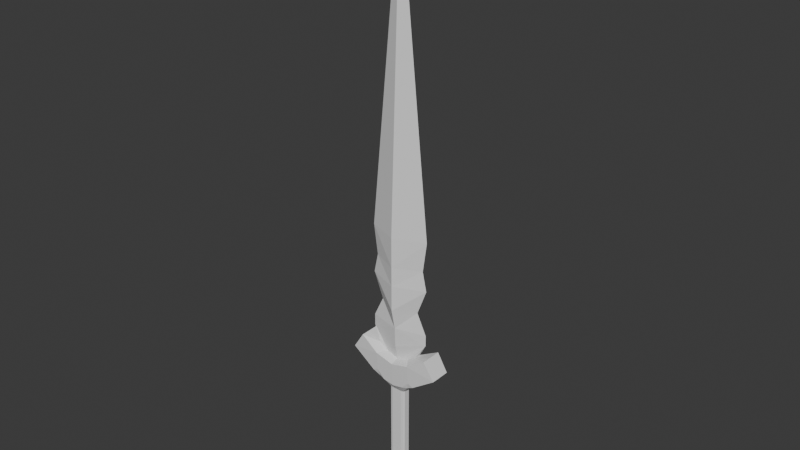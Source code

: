 # Source: Sword_test.blend  (saved by Blender 5.1.30; exported with 4.5.12 LTS)
import bpy
from mathutils import Matrix  # noqa: F401  (used for matrix-valued properties, if any)

bpy.ops.wm.read_factory_settings(use_empty=True)
scene = bpy.context.scene
scene.name = 'Scene'

# ---- collections
col_collection = bpy.data.collections.new('Collection'); scene.collection.children.link(col_collection)

# ---- world
world_world = bpy.data.worlds.new('World'); scene.world = world_world
world_world.use_nodes = True; world_world.node_tree.nodes.clear()
_N = world_world.node_tree.nodes; _L = world_world.node_tree.links
n0 = _N.new('ShaderNodeOutputWorld'); n0.name = 'World Output'; n0.location = (200, 100)
n1 = _N.new('ShaderNodeBackground'); n1.name = 'Background'; n1.location = (-200, 100)
n1.inputs[0].default_value = (0.05088, 0.05088, 0.05088, 1.0)
_L.new(n1.outputs[0], n0.inputs[0])
n0.is_active_output = True
world_world.color = (0.05088, 0.05088, 0.05088)
world_world.sun_shadow_jitter_overblur = 0.0

# ---- meshes
me_cube_003 = bpy.data.meshes.new('Cube.003')
me_cube_003.from_pydata([(0.7018, -0.1649, 0.1544), (1.0, 0.0, 1.0), (0.7018, 0.1649, 0.1544), (7.998e-09, 0.2078, -0.1448), (0.0, 0.4069, 1.0), (7.998e-09, -0.2078, -0.1448), (0.0, -0.4069, 1.0), (0.0, 0.6369, 1.684), (0.6757, 0.0, 1.684), (0.0, -0.6369, 1.684), (0.0, 0.6369, 2.525), (1.0, 0.0, 2.525), (0.0, -0.6369, 2.525), (0.0, 0.6369, 3.155), (0.8632, 0.0, 3.155), (0.0, -0.6369, 3.155), (0.0, 0.6369, 4.136), (1.0, 0.0, 4.136), (0.0, -0.6369, 4.136), (0.0, 0.0, 14.22), (1.0, 0.0, 0.6489), (0.0, -0.3604, 0.3377), (0.0, 0.3604, 0.3377), (0.3998, -0.1649, -0.04148), (0.3998, 0.1649, -0.04148), (-5.778e-09, -0.2553, -1.284), (-5.778e-09, 0.2553, -1.284), (0.0, 0.3817, -0.8393), (0.0, -0.3817, -0.8393), (1.208, -0.5748, 0.3334), (1.208, 0.5748, 0.3334), (0.6016, -0.6509, -0.07059), (0.6016, 0.6509, -0.07059), (0.0, 0.6509, -0.2261), (0.0, -0.6509, -0.2261), (1.571, -0.5365, -0.2333), (1.571, 0.5365, -0.2333), (0.0, 0.5584, -1.038), (0.0, -0.5584, -1.038), (-5.778e-09, 0.2553, -3.886), (-5.778e-09, -0.2553, -3.886), (0.0, 0.5584, -5.39), (0.0, -0.5584, -5.39), (0.0, 0.5584, -4.564), (0.0, -0.5584, -4.564), (0.0, 0.5584, -4.146), (0.0, -0.5584, -4.146), (-0.7018, -0.1649, 0.1544), (-1.0, 0.0, 1.0), (-0.7018, 0.1649, 0.1544), (-0.6757, 0.0, 1.684), (-1.0, 0.0, 2.525), (-0.8632, 0.0, 3.155), (-1.0, 0.0, 4.136), (-1.0, 0.0, 0.6489), (-0.3998, -0.1649, -0.04148), (-0.3998, 0.1649, -0.04148), (-1.208, -0.5748, 0.3334), (-1.208, 0.5748, 0.3334), (-0.6016, -0.6509, -0.07059), (-0.6016, 0.6509, -0.07059), (-1.571, -0.5365, -0.2333), (-1.571, 0.5365, -0.2333), (0.1648, -0.2561, -1.284), (0.2786, -0.1575, -1.284), (0.2452, -0.2274, -1.284), (0.2786, 0.1575, -1.284), (0.1648, 0.2561, -1.284), (0.2452, 0.2274, -1.284), (0.6094, 0.3446, -0.9142), (0.3617, 0.5602, -0.9646), (0.6074, 0.5843, -0.6985), (0.7864, 0.5569, -0.7889), (0.5368, 0.4976, -0.9289), (0.3617, -0.5602, -0.9646), (0.6094, -0.3446, -0.9142), (0.7864, -0.5569, -0.7889), (0.6074, -0.5843, -0.6985), (0.5368, -0.4976, -0.9289), (0.2786, 0.1575, -3.886), (0.163, 0.2561, -3.886), (0.2447, 0.2274, -3.886), (0.163, -0.2561, -3.886), (0.2786, -0.1575, -3.886), (0.2447, -0.2274, -3.886), (0.002638, 0.5584, -5.39), (0.2293, 0.3446, -5.39), (0.1629, 0.497, -5.39), (0.2293, -0.3446, -5.39), (0.002638, -0.5584, -5.39), (0.1629, -0.497, -5.39), (0.8095, -0.3446, -4.493), (0.5705, -0.5605, -4.514), (0.7395, -0.4977, -4.499), (0.5705, 0.5605, -4.514), (0.8095, 0.3446, -4.493), (0.7395, 0.4977, -4.499), (0.3077, 0.3446, -4.146), (0.04762, 0.5589, -4.146), (0.2315, 0.4972, -4.146), (0.3077, -0.3446, -4.146), (0.04762, -0.5589, -4.146), (0.2315, -0.4972, -4.146), (-0.2786, -0.1575, -1.284), (-0.1648, -0.2561, -1.284), (-0.2452, -0.2274, -1.284), (-0.1648, 0.2561, -1.284), (-0.2786, 0.1575, -1.284), (-0.2452, 0.2274, -1.284), (-0.3617, 0.5602, -0.9646), (-0.6094, 0.3446, -0.9142), (-0.7864, 0.5569, -0.7889), (-0.6074, 0.5843, -0.6985), (-0.5368, 0.4976, -0.9289), (-0.6094, -0.3446, -0.9142), (-0.3617, -0.5602, -0.9646), (-0.6074, -0.5843, -0.6985), (-0.7864, -0.5569, -0.7889), (-0.5368, -0.4976, -0.9289), (-0.163, 0.2561, -3.886), (-0.2786, 0.1575, -3.886), (-0.2447, 0.2274, -3.886), (-0.2786, -0.1575, -3.886), (-0.163, -0.2561, -3.886), (-0.2447, -0.2274, -3.886), (-0.2293, 0.3446, -5.39), (-0.002638, 0.5584, -5.39), (-0.1629, 0.497, -5.39), (-0.002638, -0.5584, -5.39), (-0.2293, -0.3446, -5.39), (-0.1629, -0.497, -5.39), (-0.5705, -0.5605, -4.514), (-0.8095, -0.3446, -4.493), (-0.7395, -0.4977, -4.499), (-0.8095, 0.3446, -4.493), (-0.5705, 0.5605, -4.514), (-0.7395, 0.4977, -4.499), (-0.04762, 0.5589, -4.146), (-0.3077, 0.3446, -4.146), (-0.2315, 0.4972, -4.146), (-0.04762, -0.5589, -4.146), (-0.3077, -0.3446, -4.146), (-0.2315, -0.4972, -4.146)], [], [(22, 4, 1, 20), (28, 27, 37, 38), (4, 6, 9, 7), (20, 1, 6, 21), (7, 9, 12, 10), (1, 4, 7, 8), (6, 1, 8, 9), (12, 11, 14, 15), (9, 8, 11, 12), (8, 7, 10, 11), (15, 14, 17, 18), (11, 10, 13, 14), (10, 12, 15, 13), (16, 18, 19), (14, 13, 16, 17), (13, 15, 18, 16), (18, 17, 19), (17, 16, 19), (0, 20, 21, 5, 23), (2, 20, 0), (3, 22, 20, 2, 24), (27, 3, 33, 37), (0, 23, 31, 29), (24, 2, 30, 32), (2, 0, 29, 30), (5, 3, 27, 28), (23, 5, 34, 31), (5, 28, 38, 34), (30, 29, 35, 36), (3, 24, 32, 33), (38, 37, 26, 25), (25, 26, 39, 40), (44, 43, 41, 42), (46, 45, 43, 44), (40, 39, 45, 46), (22, 54, 48, 4), (54, 21, 6, 48), (48, 50, 7, 4), (6, 9, 50, 48), (12, 15, 52, 51), (9, 12, 51, 50), (50, 51, 10, 7), (15, 18, 53, 52), (51, 52, 13, 10), (52, 53, 16, 13), (18, 19, 53), (53, 19, 16), (47, 55, 5, 21, 54), (49, 47, 54), (3, 56, 49, 54, 22), (47, 57, 59, 55), (56, 60, 58, 49), (49, 58, 57, 47), (55, 59, 34, 5), (58, 62, 61, 57), (3, 33, 60, 56), (69, 73, 70, 71, 72), (74, 78, 75, 76, 77), (109, 113, 110, 111, 112), (114, 118, 115, 116, 117), (74, 63, 65, 78), (78, 65, 64, 75), (67, 70, 73, 68), (68, 73, 69, 66), (83, 64, 65, 84), (84, 65, 63, 82), (66, 79, 81, 68), (68, 81, 80, 67), (92, 89, 90, 93), (93, 90, 88, 91), (98, 80, 81, 99), (99, 81, 79, 97), (101, 92, 93, 102), (102, 93, 91, 100), (85, 94, 96, 87), (87, 96, 95, 86), (94, 98, 99, 96), (96, 99, 97, 95), (82, 101, 102, 84), (84, 102, 100, 83), (114, 103, 105, 118), (118, 105, 104, 115), (107, 110, 113, 108), (108, 113, 109, 106), (123, 104, 105, 124), (124, 105, 103, 122), (106, 119, 121, 108), (108, 121, 120, 107), (132, 129, 130, 133), (133, 130, 128, 131), (138, 120, 121, 139), (139, 121, 119, 137), (141, 132, 133, 142), (142, 133, 131, 140), (125, 134, 136, 127), (127, 136, 135, 126), (134, 138, 139, 136), (136, 139, 137, 135), (122, 141, 142, 124), (124, 142, 140, 123), (74, 38, 25, 63), (66, 64, 83, 79), (63, 25, 40, 82), (69, 75, 64, 66), (26, 67, 80, 39), (37, 70, 67, 26), (32, 30, 36, 72, 71), (33, 32, 71, 70, 37), (76, 75, 69, 72, 36, 35), (29, 31, 77, 76, 35), (31, 34, 38, 74, 77), (39, 80, 98, 45), (79, 83, 100, 97), (82, 40, 46, 101), (43, 94, 85, 41), (41, 85, 87, 86, 88, 90, 89, 42), (95, 91, 88, 86), (92, 44, 42, 89), (97, 100, 91, 95), (101, 46, 44, 92), (45, 98, 94, 43), (115, 104, 25, 38), (107, 120, 122, 103), (110, 107, 103, 114), (104, 123, 40, 25), (26, 39, 119, 106), (37, 26, 106, 109), (60, 112, 111, 62, 58), (114, 117, 61, 62, 111, 110), (33, 37, 109, 112, 60), (57, 61, 117, 116, 59), (59, 116, 115, 38, 34), (39, 45, 137, 119), (120, 138, 141, 122), (123, 140, 46, 40), (43, 41, 126, 135), (41, 42, 128, 130, 129, 125, 127, 126), (134, 125, 129, 132), (131, 128, 42, 44), (138, 134, 132, 141), (140, 131, 44, 46), (45, 43, 135, 137)])
_uv = me_cube_003.uv_layers.new(name='UVMap')
_uv.uv.foreach_set('vector', [0.5811, 0.375, 0.625, 0.375, 0.625, 0.5, 0.5811, 0.5, 0.0, 0.0, 0.0, 0.0, 0.0, 0.0, 0.0, 0.0, 0.0, 0.0, 0.0, 0.0, 0.0, 0.0, 0.0, 0.0, 0.5811, 0.75, 0.625, 0.75, 0.625, 0.875, 0.5811, 0.875, 0.0, 0.0, 0.0, 0.0, 0.0, 0.0, 0.0, 0.0, 0.625, 0.5, 0.625, 0.375, 0.625, 0.375, 0.625, 0.5, 0.625, 0.875, 0.625, 0.75, 0.625, 0.75, 0.625, 0.875, 0.625, 0.875, 0.625, 0.75, 0.625, 0.75, 0.625, 0.875, 0.625, 0.875, 0.625, 0.75, 0.625, 0.75, 0.625, 0.875, 0.625, 0.5, 0.625, 0.375, 0.625, 0.375, 0.625, 0.5, 0.625, 0.875, 0.625, 0.75, 0.625, 0.75, 0.625, 0.875, 0.625, 0.5, 0.625, 0.375, 0.625, 0.375, 0.625, 0.5, 0.0, 0.0, 0.0, 0.0, 0.0, 0.0, 0.0, 0.0, 0.0, 0.0, 0.0, 0.0, 0.0, 0.0, 0.625, 0.5, 0.625, 0.375, 0.625, 0.375, 0.625, 0.5, 0.0, 0.0, 0.0, 0.0, 0.0, 0.0, 0.0, 0.0, 0.625, 0.875, 0.625, 0.75, 0.625, 0.875, 0.625, 0.5, 0.625, 0.375, 0.625, 0.5, 0.375, 0.75, 0.5811, 0.75, 0.5811, 0.875, 0.375, 0.875, 0.375, 0.8164, 0.375, 0.5, 0.5811, 0.75, 0.375, 0.75, 0.375, 0.375, 0.5811, 0.375, 0.5811, 0.5, 0.375, 0.5, 0.375, 0.4375, 0.0, 0.0, 0.0, 0.0, 0.0, 0.0, 0.0, 0.0, 0.375, 0.75, 0.375, 0.8164, 0.375, 0.8164, 0.375, 0.75, 0.375, 0.4375, 0.375, 0.5, 0.375, 0.5, 0.375, 0.4375, 0.375, 0.5, 0.375, 0.75, 0.375, 0.75, 0.375, 0.5, 0.0, 0.0, 0.0, 0.0, 0.0, 0.0, 0.0, 0.0, 0.375, 0.8164, 0.375, 0.875, 0.375, 0.875, 0.375, 0.8164, 0.0, 0.0, 0.0, 0.0, 0.0, 0.0, 0.0, 0.0, 0.375, 0.5, 0.375, 0.75, 0.375, 0.75, 0.375, 0.5, 0.375, 0.375, 0.375, 0.4375, 0.375, 0.4375, 0.375, 0.375, 0.0, 0.0, 0.0, 0.0, 0.0, 0.0, 0.0, 0.0, 0.0, 0.0, 0.0, 0.0, 0.0, 0.0, 0.0, 0.0, 0.0, 0.0, 0.0, 0.0, 0.0, 0.0, 0.0, 0.0, 0.0, 0.0, 0.0, 0.0, 0.0, 0.0, 0.0, 0.0, 0.0, 0.0, 0.0, 0.0, 0.0, 0.0, 0.0, 0.0, 0.5811, 0.375, 0.5811, 0.5, 0.625, 0.5, 0.625, 0.375, 0.5811, 0.75, 0.5811, 0.875, 0.625, 0.875, 0.625, 0.75, 0.625, 0.5, 0.625, 0.5, 0.625, 0.375, 0.625, 0.375, 0.625, 0.875, 0.625, 0.875, 0.625, 0.75, 0.625, 0.75, 0.625, 0.875, 0.625, 0.875, 0.625, 0.75, 0.625, 0.75, 0.625, 0.875, 0.625, 0.875, 0.625, 0.75, 0.625, 0.75, 0.625, 0.5, 0.625, 0.5, 0.625, 0.375, 0.625, 0.375, 0.625, 0.875, 0.625, 0.875, 0.625, 0.75, 0.625, 0.75, 0.625, 0.5, 0.625, 0.5, 0.625, 0.375, 0.625, 0.375, 0.625, 0.5, 0.625, 0.5, 0.625, 0.375, 0.625, 0.375, 0.625, 0.875, 0.625, 0.75, 0.625, 0.75, 0.625, 0.5, 0.625, 0.375, 0.625, 0.375, 0.375, 0.75, 0.375, 0.8164, 0.375, 0.875, 0.5811, 0.875, 0.5811, 0.75, 0.375, 0.5, 0.375, 0.75, 0.5811, 0.5, 0.375, 0.375, 0.375, 0.4375, 0.375, 0.5, 0.5811, 0.5, 0.5811, 0.375, 0.375, 0.75, 0.375, 0.75, 0.375, 0.8164, 0.375, 0.8164, 0.375, 0.4375, 0.375, 0.4375, 0.375, 0.5, 0.375, 0.5, 0.375, 0.5, 0.375, 0.5, 0.375, 0.75, 0.375, 0.75, 0.375, 0.8164, 0.375, 0.8164, 0.375, 0.875, 0.375, 0.875, 0.375, 0.5, 0.375, 0.5, 0.375, 0.75, 0.375, 0.75, 0.375, 0.375, 0.375, 0.375, 0.375, 0.4375, 0.375, 0.4375, 0.3117, 0.5483, 0.3124, 0.5071, 0.3125, 0.5003, 0.3125, 0.5, 0.3182, 0.5005, 0.3086, 0.7497, 0.3087, 0.7429, 0.3093, 0.7017, 0.3147, 0.7495, 0.3086, 0.75, 0.3125, 0.5003, 0.3124, 0.5071, 0.3117, 0.5483, 0.3182, 0.5005, 0.3125, 0.5, 0.3093, 0.7017, 0.3087, 0.7429, 0.3086, 0.7497, 0.3086, 0.75, 0.3147, 0.7495, 0.375, 0.8402, 0.375, 0.8404, 0.375, 0.8164, 0.375, 0.8164, 0.3087, 0.7429, 0.3086, 0.75, 0.3093, 0.7017, 0.3093, 0.7017, 0.375, 0.412, 0.375, 0.4121, 0.375, 0.4375, 0.375, 0.4375, 0.3125, 0.5, 0.3124, 0.5071, 0.3117, 0.5483, 0.3117, 0.5483, 0.3093, 0.7017, 0.3093, 0.7017, 0.3086, 0.75, 0.3086, 0.75, 0.375, 0.8164, 0.375, 0.8164, 0.375, 0.8404, 0.375, 0.8407, 0.3117, 0.5483, 0.3117, 0.5483, 0.3125, 0.5, 0.3125, 0.5, 0.375, 0.4375, 0.375, 0.4375, 0.375, 0.4116, 0.375, 0.412, 0.375, 0.8337, 0.375, 0.8743, 0.375, 0.8164, 0.375, 0.8164, 0.3086, 0.75, 0.3002, 0.7429, 0.3093, 0.7017, 0.3093, 0.7017, 0.375, 0.3847, 0.375, 0.4116, 0.375, 0.4375, 0.375, 0.4375, 0.3125, 0.5, 0.3125, 0.5, 0.3117, 0.5483, 0.3117, 0.5483, 0.375, 0.8659, 0.375, 0.8337, 0.375, 0.8164, 0.375, 0.8164, 0.3086, 0.75, 0.3086, 0.75, 0.3093, 0.7017, 0.3093, 0.7017, 0.375, 0.3757, 0.375, 0.419, 0.375, 0.4375, 0.375, 0.4375, 0.3034, 0.5071, 0.3125, 0.5, 0.3117, 0.5483, 0.3117, 0.5483, 0.375, 0.419, 0.375, 0.3847, 0.375, 0.4375, 0.375, 0.4375, 0.3125, 0.5, 0.3125, 0.5, 0.3117, 0.5483, 0.3117, 0.5483, 0.375, 0.8407, 0.375, 0.8659, 0.375, 0.8164, 0.375, 0.8164, 0.3086, 0.75, 0.3086, 0.75, 0.3093, 0.7017, 0.3093, 0.7017, 0.3093, 0.7017, 0.3093, 0.7017, 0.3086, 0.75, 0.3087, 0.7429, 0.375, 0.8164, 0.375, 0.8164, 0.375, 0.8404, 0.375, 0.8402, 0.3117, 0.5483, 0.3117, 0.5483, 0.3124, 0.5071, 0.3125, 0.5, 0.375, 0.4375, 0.375, 0.4375, 0.375, 0.4121, 0.375, 0.412, 0.375, 0.8407, 0.375, 0.8404, 0.375, 0.8164, 0.375, 0.8164, 0.3086, 0.75, 0.3086, 0.75, 0.3093, 0.7017, 0.3093, 0.7017, 0.375, 0.412, 0.375, 0.4116, 0.375, 0.4375, 0.375, 0.4375, 0.3125, 0.5, 0.3125, 0.5, 0.3117, 0.5483, 0.3117, 0.5483, 0.3093, 0.7017, 0.3093, 0.7017, 0.3002, 0.7429, 0.3086, 0.75, 0.375, 0.8164, 0.375, 0.8164, 0.375, 0.8743, 0.375, 0.8337, 0.3117, 0.5483, 0.3117, 0.5483, 0.3125, 0.5, 0.3125, 0.5, 0.375, 0.4375, 0.375, 0.4375, 0.375, 0.4116, 0.375, 0.3847, 0.3093, 0.7017, 0.3093, 0.7017, 0.3086, 0.75, 0.3086, 0.75, 0.375, 0.8164, 0.375, 0.8164, 0.375, 0.8337, 0.375, 0.8659, 0.3117, 0.5483, 0.3117, 0.5483, 0.3125, 0.5, 0.3034, 0.5071, 0.375, 0.4375, 0.375, 0.4375, 0.375, 0.419, 0.375, 0.3757, 0.3117, 0.5483, 0.3117, 0.5483, 0.3125, 0.5, 0.3125, 0.5, 0.375, 0.4375, 0.375, 0.4375, 0.375, 0.3847, 0.375, 0.419, 0.3093, 0.7017, 0.3093, 0.7017, 0.3086, 0.75, 0.3086, 0.75, 0.375, 0.8164, 0.375, 0.8164, 0.375, 0.8659, 0.375, 0.8407, 0.375, 0.8402, 0.375, 0.875, 0.375, 0.875, 0.375, 0.8404, 0.3117, 0.5483, 0.3093, 0.7017, 0.3093, 0.7017, 0.3117, 0.5483, 0.375, 0.8404, 0.375, 0.875, 0.375, 0.875, 0.375, 0.8407, 0.3117, 0.5483, 0.3093, 0.7017, 0.3093, 0.7017, 0.3117, 0.5483, 0.375, 0.375, 0.375, 0.412, 0.375, 0.4116, 0.375, 0.375, 0.375, 0.375, 0.375, 0.4121, 0.375, 0.412, 0.375, 0.375, 0.375, 0.4375, 0.375, 0.5, 0.375, 0.5, 0.375, 0.449, 0.375, 0.4375, 0.375, 0.375, 0.375, 0.4375, 0.375, 0.4375, 0.375, 0.4121, 0.375, 0.375, 0.3147, 0.7495, 0.3093, 0.7017, 0.3117, 0.5483, 0.3182, 0.5005, 0.375, 0.5, 0.375, 0.75, 0.375, 0.75, 0.375, 0.8164, 0.375, 0.8164, 0.375, 0.8042, 0.375, 0.75, 0.375, 0.8164, 0.375, 0.875, 0.375, 0.875, 0.375, 0.8402, 0.375, 0.8164, 0.375, 0.375, 0.375, 0.4116, 0.375, 0.3847, 0.375, 0.375, 0.3117, 0.5483, 0.3093, 0.7017, 0.3093, 0.7017, 0.3117, 0.5483, 0.375, 0.8407, 0.375, 0.875, 0.375, 0.875, 0.375, 0.8659, 0.375, 0.375, 0.375, 0.419, 0.375, 0.3757, 0.375, 0.375, 0.25, 0.5, 0.2507, 0.5, 0.3034, 0.5071, 0.3117, 0.5483, 0.3093, 0.7017, 0.3002, 0.7429, 0.2507, 0.75, 0.25, 0.75, 0.3117, 0.5483, 0.3093, 0.7017, 0.3093, 0.7017, 0.3117, 0.5483, 0.375, 0.8337, 0.375, 0.875, 0.375, 0.875, 0.375, 0.8743, 0.3117, 0.5483, 0.3093, 0.7017, 0.3093, 0.7017, 0.3117, 0.5483, 0.375, 0.8659, 0.375, 0.875, 0.375, 0.875, 0.375, 0.8337, 0.375, 0.375, 0.375, 0.3847, 0.375, 0.419, 0.375, 0.375, 0.375, 0.8402, 0.375, 0.8404, 0.375, 0.875, 0.375, 0.875, 0.3117, 0.5483, 0.3117, 0.5483, 0.3093, 0.7017, 0.3093, 0.7017, 0.3117, 0.5483, 0.3117, 0.5483, 0.3093, 0.7017, 0.3093, 0.7017, 0.375, 0.8404, 0.375, 0.8407, 0.375, 0.875, 0.375, 0.875, 0.375, 0.375, 0.375, 0.375, 0.375, 0.4116, 0.375, 0.412, 0.375, 0.375, 0.375, 0.375, 0.375, 0.412, 0.375, 0.4121, 0.375, 0.4375, 0.375, 0.4375, 0.375, 0.449, 0.375, 0.5, 0.375, 0.5, 0.3093, 0.7017, 0.3147, 0.7495, 0.375, 0.75, 0.375, 0.5, 0.3182, 0.5005, 0.3117, 0.5483, 0.375, 0.375, 0.375, 0.375, 0.375, 0.4121, 0.375, 0.4375, 0.375, 0.4375, 0.375, 0.75, 0.375, 0.75, 0.375, 0.8042, 0.375, 0.8164, 0.375, 0.8164, 0.375, 0.8164, 0.375, 0.8164, 0.375, 0.8402, 0.375, 0.875, 0.375, 0.875, 0.375, 0.375, 0.375, 0.375, 0.375, 0.3847, 0.375, 0.4116, 0.3117, 0.5483, 0.3117, 0.5483, 0.3093, 0.7017, 0.3093, 0.7017, 0.375, 0.8407, 0.375, 0.8659, 0.375, 0.875, 0.375, 0.875, 0.375, 0.375, 0.375, 0.375, 0.375, 0.3757, 0.375, 0.419, 0.25, 0.5, 0.25, 0.75, 0.2507, 0.75, 0.3002, 0.7429, 0.3093, 0.7017, 0.3117, 0.5483, 0.3034, 0.5071, 0.2507, 0.5, 0.3117, 0.5483, 0.3117, 0.5483, 0.3093, 0.7017, 0.3093, 0.7017, 0.375, 0.8337, 0.375, 0.8743, 0.375, 0.875, 0.375, 0.875, 0.3117, 0.5483, 0.3117, 0.5483, 0.3093, 0.7017, 0.3093, 0.7017, 0.375, 0.8659, 0.375, 0.8337, 0.375, 0.875, 0.375, 0.875, 0.375, 0.375, 0.375, 0.375, 0.375, 0.419, 0.375, 0.3847])
me_cube_003.update()

# ---- objects
ob_cube = bpy.data.objects.new('Cube', me_cube_003)

# ---- transforms, parenting, visibility, modifiers, constraints
ob_cube.location = (0.0, 0.0, 0.0)
ob_cube.scale = (1.0, 0.6166, 1.0)

# ---- collection membership
col_collection.objects.link(ob_cube)

# ---- scene / render settings (as saved in the file)
scene.frame_start = 1; scene.frame_end = 250; scene.frame_set(1)
scene.render.engine = 'BLENDER_EEVEE_NEXT'
scene.render.bake_bias = 0.0
scene.render.bake_samples = 0
scene.cycles.sampling_pattern = 'TABULATED_SOBOL'
scene.eevee.use_volume_custom_range = False
bpy.context.view_layer.update()

# ---- added for rendering (the .blend has no active camera and no usable light): camera, sun
cam_auto = bpy.data.cameras.new('AutoCamera')
cam_auto.lens = 50.0
cam_auto.sensor_width = 36.0
cam_auto.clip_end = 1000.0
ob_auto_camera = bpy.data.objects.new('AutoCamera', cam_auto)
scene.collection.objects.link(ob_auto_camera)
ob_auto_camera.location = (18.3926, -22.0712, 19.1307)
ob_auto_camera.rotation_euler = (1.09748, -7.21219e-08, 0.694738)
scene.camera = ob_auto_camera
light_auto_sun = bpy.data.lights.new('AutoSun', 'SUN')
light_auto_sun.energy = 3.0
light_auto_sun.angle = 0.0523599
ob_auto_sun = bpy.data.objects.new('AutoSun', light_auto_sun)
scene.collection.objects.link(ob_auto_sun)
ob_auto_sun.rotation_euler = (0.872665, 0.174533, 0.523599)
bpy.context.view_layer.update()
